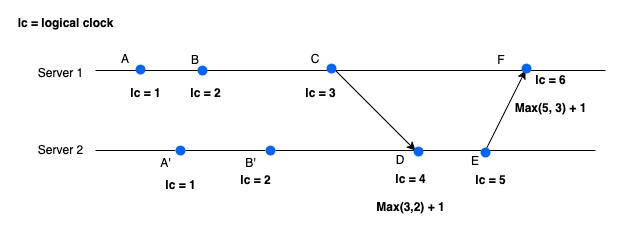

The diagram above was exported from draw.io. Its source (the exported page's mxGraphModel, read from the mxfile embedded in the PNG):
<mxGraphModel dx="1257" dy="575" grid="1" gridSize="10" guides="1" tooltips="1" connect="1" arrows="1" fold="1" page="1" pageScale="1" pageWidth="850" pageHeight="1100" math="0" shadow="0">
  <root>
    <mxCell id="rwCjvTu0iK70M71qlsJ_-0" />
    <mxCell id="rwCjvTu0iK70M71qlsJ_-1" parent="rwCjvTu0iK70M71qlsJ_-0" />
    <mxCell id="rwCjvTu0iK70M71qlsJ_-2" value="" style="endArrow=none;html=1;rounded=0;" edge="1" parent="rwCjvTu0iK70M71qlsJ_-1">
      <mxGeometry width="50" height="50" relative="1" as="geometry">
        <mxPoint x="120" y="300" as="sourcePoint" />
        <mxPoint x="630" y="300" as="targetPoint" />
      </mxGeometry>
    </mxCell>
    <mxCell id="rwCjvTu0iK70M71qlsJ_-3" value="" style="endArrow=none;html=1;rounded=0;" edge="1" parent="rwCjvTu0iK70M71qlsJ_-1" source="rwCjvTu0iK70M71qlsJ_-26">
      <mxGeometry width="50" height="50" relative="1" as="geometry">
        <mxPoint x="120" y="380" as="sourcePoint" />
        <mxPoint x="620" y="380" as="targetPoint" />
      </mxGeometry>
    </mxCell>
    <mxCell id="rwCjvTu0iK70M71qlsJ_-4" value="Server 1" style="text;html=1;align=center;verticalAlign=middle;resizable=0;points=[];autosize=1;strokeColor=none;fillColor=none;" vertex="1" parent="rwCjvTu0iK70M71qlsJ_-1">
      <mxGeometry x="50" y="288" width="70" height="30" as="geometry" />
    </mxCell>
    <mxCell id="rwCjvTu0iK70M71qlsJ_-5" value="&lt;div&gt;Server 2&lt;/div&gt;" style="text;html=1;align=center;verticalAlign=middle;resizable=0;points=[];autosize=1;strokeColor=none;fillColor=none;" vertex="1" parent="rwCjvTu0iK70M71qlsJ_-1">
      <mxGeometry x="50" y="365" width="70" height="30" as="geometry" />
    </mxCell>
    <mxCell id="rwCjvTu0iK70M71qlsJ_-6" value="" style="endArrow=classic;html=1;rounded=0;" edge="1" parent="rwCjvTu0iK70M71qlsJ_-1">
      <mxGeometry width="50" height="50" relative="1" as="geometry">
        <mxPoint x="360" y="300" as="sourcePoint" />
        <mxPoint x="440" y="380" as="targetPoint" />
      </mxGeometry>
    </mxCell>
    <mxCell id="rwCjvTu0iK70M71qlsJ_-7" value="" style="endArrow=classic;html=1;rounded=0;" edge="1" parent="rwCjvTu0iK70M71qlsJ_-1">
      <mxGeometry width="50" height="50" relative="1" as="geometry">
        <mxPoint x="510" y="380" as="sourcePoint" />
        <mxPoint x="550" y="300" as="targetPoint" />
      </mxGeometry>
    </mxCell>
    <mxCell id="rwCjvTu0iK70M71qlsJ_-8" value="A" style="text;html=1;align=center;verticalAlign=middle;whiteSpace=wrap;rounded=0;" vertex="1" parent="rwCjvTu0iK70M71qlsJ_-1">
      <mxGeometry x="120" y="274" width="60" height="30" as="geometry" />
    </mxCell>
    <mxCell id="rwCjvTu0iK70M71qlsJ_-9" value="B" style="text;html=1;align=center;verticalAlign=middle;whiteSpace=wrap;rounded=0;" vertex="1" parent="rwCjvTu0iK70M71qlsJ_-1">
      <mxGeometry x="190" y="275" width="60" height="30" as="geometry" />
    </mxCell>
    <mxCell id="rwCjvTu0iK70M71qlsJ_-10" value="D" style="text;html=1;align=center;verticalAlign=middle;whiteSpace=wrap;rounded=0;" vertex="1" parent="rwCjvTu0iK70M71qlsJ_-1">
      <mxGeometry x="395" y="375" width="60" height="30" as="geometry" />
    </mxCell>
    <mxCell id="rwCjvTu0iK70M71qlsJ_-11" value="E" style="text;html=1;align=center;verticalAlign=middle;whiteSpace=wrap;rounded=0;" vertex="1" parent="rwCjvTu0iK70M71qlsJ_-1">
      <mxGeometry x="470" y="376" width="60" height="30" as="geometry" />
    </mxCell>
    <mxCell id="rwCjvTu0iK70M71qlsJ_-12" value="" style="shape=ellipse;fillColor=#0065FF;strokeColor=none;html=1;sketch=0;" vertex="1" parent="rwCjvTu0iK70M71qlsJ_-1">
      <mxGeometry x="505" y="377" width="10" height="10" as="geometry" />
    </mxCell>
    <mxCell id="rwCjvTu0iK70M71qlsJ_-13" value="" style="shape=ellipse;fillColor=#0065FF;strokeColor=none;html=1;sketch=0;" vertex="1" parent="rwCjvTu0iK70M71qlsJ_-1">
      <mxGeometry x="546" y="293" width="10" height="10" as="geometry" />
    </mxCell>
    <mxCell id="rwCjvTu0iK70M71qlsJ_-14" value="" style="shape=ellipse;fillColor=#0065FF;strokeColor=none;html=1;sketch=0;" vertex="1" parent="rwCjvTu0iK70M71qlsJ_-1">
      <mxGeometry x="351" y="293" width="10" height="10" as="geometry" />
    </mxCell>
    <mxCell id="rwCjvTu0iK70M71qlsJ_-15" value="" style="shape=ellipse;fillColor=#0065FF;strokeColor=none;html=1;sketch=0;" vertex="1" parent="rwCjvTu0iK70M71qlsJ_-1">
      <mxGeometry x="160" y="294" width="10" height="10" as="geometry" />
    </mxCell>
    <mxCell id="rwCjvTu0iK70M71qlsJ_-16" value="" style="shape=ellipse;fillColor=#0065FF;strokeColor=none;html=1;sketch=0;" vertex="1" parent="rwCjvTu0iK70M71qlsJ_-1">
      <mxGeometry x="222" y="295" width="10" height="10" as="geometry" />
    </mxCell>
    <mxCell id="rwCjvTu0iK70M71qlsJ_-18" value="" style="shape=ellipse;fillColor=#0065FF;strokeColor=none;html=1;sketch=0;" vertex="1" parent="rwCjvTu0iK70M71qlsJ_-1">
      <mxGeometry x="438" y="376" width="10" height="10" as="geometry" />
    </mxCell>
    <mxCell id="rwCjvTu0iK70M71qlsJ_-19" value="C" style="text;html=1;align=center;verticalAlign=middle;whiteSpace=wrap;rounded=0;" vertex="1" parent="rwCjvTu0iK70M71qlsJ_-1">
      <mxGeometry x="310" y="274" width="60" height="30" as="geometry" />
    </mxCell>
    <mxCell id="rwCjvTu0iK70M71qlsJ_-21" value="F" style="text;html=1;align=center;verticalAlign=middle;whiteSpace=wrap;rounded=0;" vertex="1" parent="rwCjvTu0iK70M71qlsJ_-1">
      <mxGeometry x="496" y="275" width="60" height="30" as="geometry" />
    </mxCell>
    <mxCell id="rwCjvTu0iK70M71qlsJ_-23" value="" style="endArrow=none;html=1;rounded=0;" edge="1" parent="rwCjvTu0iK70M71qlsJ_-1" target="rwCjvTu0iK70M71qlsJ_-24">
      <mxGeometry width="50" height="50" relative="1" as="geometry">
        <mxPoint x="120" y="380" as="sourcePoint" />
        <mxPoint x="620" y="380" as="targetPoint" />
      </mxGeometry>
    </mxCell>
    <mxCell id="rwCjvTu0iK70M71qlsJ_-24" value="" style="shape=ellipse;fillColor=#0065FF;strokeColor=none;html=1;sketch=0;" vertex="1" parent="rwCjvTu0iK70M71qlsJ_-1">
      <mxGeometry x="200" y="375" width="10" height="10" as="geometry" />
    </mxCell>
    <mxCell id="rwCjvTu0iK70M71qlsJ_-25" value="" style="endArrow=none;html=1;rounded=0;" edge="1" parent="rwCjvTu0iK70M71qlsJ_-1" source="rwCjvTu0iK70M71qlsJ_-24" target="rwCjvTu0iK70M71qlsJ_-26">
      <mxGeometry width="50" height="50" relative="1" as="geometry">
        <mxPoint x="210" y="380" as="sourcePoint" />
        <mxPoint x="620" y="380" as="targetPoint" />
      </mxGeometry>
    </mxCell>
    <mxCell id="rwCjvTu0iK70M71qlsJ_-26" value="" style="shape=ellipse;fillColor=#0065FF;strokeColor=none;html=1;sketch=0;" vertex="1" parent="rwCjvTu0iK70M71qlsJ_-1">
      <mxGeometry x="290" y="375" width="10" height="10" as="geometry" />
    </mxCell>
    <mxCell id="rwCjvTu0iK70M71qlsJ_-28" value="A'" style="text;html=1;align=center;verticalAlign=middle;resizable=0;points=[];autosize=1;strokeColor=none;fillColor=none;" vertex="1" parent="rwCjvTu0iK70M71qlsJ_-1">
      <mxGeometry x="175" y="378" width="30" height="30" as="geometry" />
    </mxCell>
    <mxCell id="rwCjvTu0iK70M71qlsJ_-29" value="B'" style="text;html=1;align=center;verticalAlign=middle;resizable=0;points=[];autosize=1;strokeColor=none;fillColor=none;" vertex="1" parent="rwCjvTu0iK70M71qlsJ_-1">
      <mxGeometry x="260" y="378" width="30" height="30" as="geometry" />
    </mxCell>
    <mxCell id="w-tAejljnsp-eHKMLkHt-2" value="lc = 1" style="text;html=1;align=center;verticalAlign=middle;resizable=0;points=[];autosize=1;strokeColor=none;fillColor=none;fontStyle=1" vertex="1" parent="rwCjvTu0iK70M71qlsJ_-1">
      <mxGeometry x="145" y="308" width="50" height="30" as="geometry" />
    </mxCell>
    <mxCell id="w-tAejljnsp-eHKMLkHt-3" value="&lt;div&gt;lc = logical clock&lt;/div&gt;&lt;div&gt;&lt;br&gt;&lt;/div&gt;" style="text;html=1;align=center;verticalAlign=middle;resizable=0;points=[];autosize=1;strokeColor=none;fillColor=none;fontStyle=1" vertex="1" parent="rwCjvTu0iK70M71qlsJ_-1">
      <mxGeometry x="35" y="240" width="110" height="40" as="geometry" />
    </mxCell>
    <mxCell id="w-tAejljnsp-eHKMLkHt-6" value="lc = 2" style="text;html=1;align=center;verticalAlign=middle;resizable=0;points=[];autosize=1;strokeColor=none;fillColor=none;fontStyle=1" vertex="1" parent="rwCjvTu0iK70M71qlsJ_-1">
      <mxGeometry x="205" y="308" width="50" height="30" as="geometry" />
    </mxCell>
    <mxCell id="w-tAejljnsp-eHKMLkHt-9" value="lc = 1" style="text;html=1;align=center;verticalAlign=middle;resizable=0;points=[];autosize=1;strokeColor=none;fillColor=none;fontStyle=1" vertex="1" parent="rwCjvTu0iK70M71qlsJ_-1">
      <mxGeometry x="180" y="400" width="50" height="30" as="geometry" />
    </mxCell>
    <mxCell id="w-tAejljnsp-eHKMLkHt-10" value="lc = 2" style="text;html=1;align=center;verticalAlign=middle;resizable=0;points=[];autosize=1;strokeColor=none;fillColor=none;fontStyle=1" vertex="1" parent="rwCjvTu0iK70M71qlsJ_-1">
      <mxGeometry x="255" y="395" width="50" height="30" as="geometry" />
    </mxCell>
    <mxCell id="w-tAejljnsp-eHKMLkHt-11" value="lc = 3" style="text;html=1;align=center;verticalAlign=middle;resizable=0;points=[];autosize=1;strokeColor=none;fillColor=none;fontStyle=1" vertex="1" parent="rwCjvTu0iK70M71qlsJ_-1">
      <mxGeometry x="320" y="308" width="50" height="30" as="geometry" />
    </mxCell>
    <mxCell id="w-tAejljnsp-eHKMLkHt-12" value="&lt;div&gt;lc = 4&lt;/div&gt;&lt;div&gt;&lt;br&gt;Max(3,2) + 1&lt;/div&gt;" style="text;html=1;align=center;verticalAlign=middle;resizable=0;points=[];autosize=1;strokeColor=none;fillColor=none;fontStyle=1" vertex="1" parent="rwCjvTu0iK70M71qlsJ_-1">
      <mxGeometry x="390" y="393" width="90" height="60" as="geometry" />
    </mxCell>
    <mxCell id="w-tAejljnsp-eHKMLkHt-13" value="lc = 5" style="text;html=1;align=center;verticalAlign=middle;resizable=0;points=[];autosize=1;strokeColor=none;fillColor=none;fontStyle=1" vertex="1" parent="rwCjvTu0iK70M71qlsJ_-1">
      <mxGeometry x="490" y="395" width="50" height="30" as="geometry" />
    </mxCell>
    <mxCell id="w-tAejljnsp-eHKMLkHt-15" value="&lt;div&gt;lc = 6&lt;/div&gt;&lt;div&gt;&lt;br&gt;Max(5, 3) + 1&lt;/div&gt;" style="text;html=1;align=center;verticalAlign=middle;resizable=0;points=[];autosize=1;strokeColor=none;fillColor=none;fontStyle=1" vertex="1" parent="rwCjvTu0iK70M71qlsJ_-1">
      <mxGeometry x="530" y="294" width="90" height="60" as="geometry" />
    </mxCell>
  </root>
</mxGraphModel>